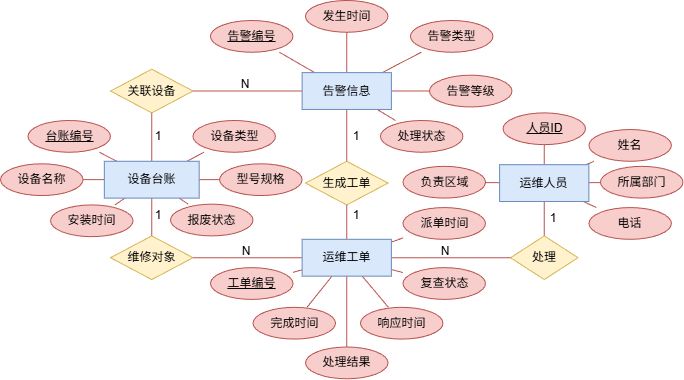

The diagram above was exported from draw.io. Its source (the exported page's mxGraphModel, read from the mxfile embedded in the PNG):
<mxGraphModel dx="549" dy="818" grid="1" gridSize="10" guides="1" tooltips="1" connect="1" arrows="1" fold="1" page="1" pageScale="1" pageWidth="1600" pageHeight="1100" math="0" shadow="0">
  <root>
    <mxCell id="0" />
    <mxCell id="1" parent="0" />
    <mxCell id="6" parent="1" style="shape=rhombus;whiteSpace=wrap;html=1;align=center;verticalAlign=middle;fillColor=#fff2cc;strokeColor=#d6b656;" value="关联设备" vertex="1">
      <mxGeometry height="43.650793650793645" width="82.5" x="440.00000000000006" y="358.73015873015873" as="geometry" />
    </mxCell>
    <mxCell id="7" parent="1" style="shape=rhombus;whiteSpace=wrap;html=1;align=center;verticalAlign=middle;fillColor=#fff2cc;strokeColor=#d6b656;" value="生成工单" vertex="1">
      <mxGeometry height="43.650793650793645" width="82.5" x="635" y="450.77222222222224" as="geometry" />
    </mxCell>
    <mxCell id="8" parent="1" style="shape=rhombus;whiteSpace=wrap;html=1;align=center;verticalAlign=middle;fillColor=#fff2cc;strokeColor=#d6b656;" value="维修对象" vertex="1">
      <mxGeometry height="43.650793650793645" width="82.5" x="440.00000000000006" y="525.3968253968253" as="geometry" />
    </mxCell>
    <mxCell id="9" parent="1" style="shape=rhombus;whiteSpace=wrap;html=1;align=center;verticalAlign=middle;fillColor=#fff2cc;strokeColor=#d6b656;" value="处理" vertex="1">
      <mxGeometry height="43.650793650793645" width="67.5" x="839.9999999999999" y="525.3968253968253" as="geometry" />
    </mxCell>
    <mxCell id="10" parent="1" style="shape=ellipse;whiteSpace=wrap;html=1;align=center;verticalAlign=middle;fillColor=#f8cecc;strokeColor=#b85450;" value="&lt;u&gt;台账编号&lt;/u&gt;" vertex="1">
      <mxGeometry height="31.746031746031743" width="82.5" x="357.5" y="410.00269841269846" as="geometry" />
    </mxCell>
    <mxCell id="11" parent="1" style="shape=ellipse;whiteSpace=wrap;html=1;align=center;verticalAlign=middle;fillColor=#f8cecc;strokeColor=#b85450;" value="设备名称" vertex="1">
      <mxGeometry height="31.746031746031743" width="82.5" x="330" y="453.30523809523805" as="geometry" />
    </mxCell>
    <mxCell id="12" parent="1" style="shape=ellipse;whiteSpace=wrap;html=1;align=center;verticalAlign=middle;fillColor=#f8cecc;strokeColor=#b85450;" value="设备类型" vertex="1">
      <mxGeometry height="31.746031746031743" width="82.5" x="522.5" y="409.99777777777786" as="geometry" />
    </mxCell>
    <mxCell id="13" parent="1" style="shape=ellipse;whiteSpace=wrap;html=1;align=center;verticalAlign=middle;fillColor=#f8cecc;strokeColor=#b85450;" value="型号规格" vertex="1">
      <mxGeometry height="31.746031746031743" width="82.5" x="549.12" y="453.3103174603175" as="geometry" />
    </mxCell>
    <mxCell id="14" parent="1" style="shape=ellipse;whiteSpace=wrap;html=1;align=center;verticalAlign=middle;fillColor=#f8cecc;strokeColor=#b85450;" value="安装时间" vertex="1">
      <mxGeometry height="31.746031746031743" width="82.5" x="380" y="494.4228571428571" as="geometry" />
    </mxCell>
    <mxCell id="15" parent="1" style="shape=ellipse;whiteSpace=wrap;html=1;align=center;verticalAlign=middle;fillColor=#f8cecc;strokeColor=#b85450;" value="报废状态" vertex="1">
      <mxGeometry height="31.746031746031743" width="82.5" x="500" y="493.65539682539685" as="geometry" />
    </mxCell>
    <mxCell id="16" parent="1" style="shape=ellipse;whiteSpace=wrap;html=1;align=center;verticalAlign=middle;fillColor=#f8cecc;strokeColor=#b85450;" value="&lt;u&gt;告警编号&lt;/u&gt;" vertex="1">
      <mxGeometry height="31.746031746031743" width="82.5" x="540" y="309.9995238095238" as="geometry" />
    </mxCell>
    <mxCell id="17" parent="1" style="shape=ellipse;whiteSpace=wrap;html=1;align=center;verticalAlign=middle;fillColor=#f8cecc;strokeColor=#b85450;" value="告警类型" vertex="1">
      <mxGeometry height="31.746031746031743" width="82.5" x="740" y="309.9995238095238" as="geometry" />
    </mxCell>
    <mxCell id="18" parent="1" style="shape=ellipse;whiteSpace=wrap;html=1;align=center;verticalAlign=middle;fillColor=#f8cecc;strokeColor=#b85450;" value="告警等级" vertex="1">
      <mxGeometry height="31.746031746031743" width="82.5" x="759" y="364.6895238095238" as="geometry" />
    </mxCell>
    <mxCell id="19" parent="1" style="shape=ellipse;whiteSpace=wrap;html=1;align=center;verticalAlign=middle;fillColor=#f8cecc;strokeColor=#b85450;" value="发生时间" vertex="1">
      <mxGeometry height="31.746031746031743" width="82.5" x="635" y="290" as="geometry" />
    </mxCell>
    <mxCell id="20" parent="1" style="shape=ellipse;whiteSpace=wrap;html=1;align=center;verticalAlign=middle;fillColor=#f8cecc;strokeColor=#b85450;" value="处理状态" vertex="1">
      <mxGeometry height="31.746031746031743" width="82.5" x="710" y="410" as="geometry" />
    </mxCell>
    <mxCell id="21" parent="1" style="shape=ellipse;whiteSpace=wrap;html=1;align=center;verticalAlign=middle;fillColor=#f8cecc;strokeColor=#b85450;" value="&lt;u&gt;工单编号&lt;/u&gt;" vertex="1">
      <mxGeometry height="31.746031746031743" width="82.5" x="540" y="557.1453968253969" as="geometry" />
    </mxCell>
    <mxCell id="22" parent="1" style="shape=ellipse;whiteSpace=wrap;html=1;align=center;verticalAlign=middle;fillColor=#f8cecc;strokeColor=#b85450;" value="派单时间" vertex="1">
      <mxGeometry height="31.746031746031743" width="82.5" x="732.5" y="497.07539682539687" as="geometry" />
    </mxCell>
    <mxCell id="23" parent="1" style="shape=ellipse;whiteSpace=wrap;html=1;align=center;verticalAlign=middle;fillColor=#f8cecc;strokeColor=#b85450;" value="响应时间" vertex="1">
      <mxGeometry height="31.746031746031743" width="82.5" x="690" y="596.8253968253969" as="geometry" />
    </mxCell>
    <mxCell id="24" parent="1" style="shape=ellipse;whiteSpace=wrap;html=1;align=center;verticalAlign=middle;fillColor=#f8cecc;strokeColor=#b85450;" value="完成时间" vertex="1">
      <mxGeometry height="31.746031746031743" width="82.5" x="582.5" y="596.8279365079364" as="geometry" />
    </mxCell>
    <mxCell id="25" parent="1" style="shape=ellipse;whiteSpace=wrap;html=1;align=center;verticalAlign=middle;fillColor=#f8cecc;strokeColor=#b85450;" value="处理结果" vertex="1">
      <mxGeometry height="31.746031746031743" width="82.5" x="635" y="636.5079365079365" as="geometry" />
    </mxCell>
    <mxCell id="26" parent="1" style="shape=ellipse;whiteSpace=wrap;html=1;align=center;verticalAlign=middle;fillColor=#f8cecc;strokeColor=#b85450;" value="复查状态" vertex="1">
      <mxGeometry height="31.746031746031743" width="82.5" x="732.5" y="557.1379365079365" as="geometry" />
    </mxCell>
    <mxCell id="27" parent="1" style="shape=ellipse;whiteSpace=wrap;html=1;align=center;verticalAlign=middle;fillColor=#f8cecc;strokeColor=#b85450;" value="&lt;u&gt;人员ID&lt;/u&gt;" vertex="1">
      <mxGeometry height="31.746031746031743" width="82.5" x="832.5" y="402.38380952380953" as="geometry" />
    </mxCell>
    <mxCell id="28" parent="1" style="shape=ellipse;whiteSpace=wrap;html=1;align=center;verticalAlign=middle;fillColor=#f8cecc;strokeColor=#b85450;" value="姓名" vertex="1">
      <mxGeometry height="31.746031746031743" width="82.5" x="918.38" y="419.02634920634915" as="geometry" />
    </mxCell>
    <mxCell id="29" parent="1" style="shape=ellipse;whiteSpace=wrap;html=1;align=center;verticalAlign=middle;fillColor=#f8cecc;strokeColor=#b85450;" value="所属部门" vertex="1">
      <mxGeometry height="31.746031746031743" width="82.5" x="930" y="455.8388888888889" as="geometry" />
    </mxCell>
    <mxCell id="30" parent="1" style="shape=ellipse;whiteSpace=wrap;html=1;align=center;verticalAlign=middle;fillColor=#f8cecc;strokeColor=#b85450;" value="电话" vertex="1">
      <mxGeometry height="31.746031746031743" width="82.5" x="918.38" y="497.07142857142856" as="geometry" />
    </mxCell>
    <mxCell id="31" parent="1" style="shape=ellipse;whiteSpace=wrap;html=1;align=center;verticalAlign=middle;fillColor=#f8cecc;strokeColor=#b85450;" value="负责区域" vertex="1">
      <mxGeometry height="31.746031746031743" width="82.5" x="732.5" y="455.83396825396824" as="geometry" />
    </mxCell>
    <mxCell id="40" edge="1" parent="1" source="2" style="endArrow=none;startArrow=none;html=1;rounded=0;fillColor=#f8cecc;strokeColor=#b85450;" target="6" value="">
      <mxGeometry relative="1" as="geometry" />
    </mxCell>
    <mxCell id="41" edge="1" parent="1" source="3" style="endArrow=none;startArrow=none;html=1;rounded=0;fillColor=#f8cecc;strokeColor=#b85450;" target="6" value="">
      <mxGeometry relative="1" as="geometry" />
    </mxCell>
    <mxCell id="42" edge="1" parent="1" source="3" style="endArrow=none;startArrow=none;html=1;rounded=0;fillColor=#f8cecc;strokeColor=#b85450;" target="7" value="">
      <mxGeometry relative="1" as="geometry" />
    </mxCell>
    <mxCell id="43" edge="1" parent="1" source="4" style="endArrow=none;startArrow=none;html=1;rounded=0;fillColor=#f8cecc;strokeColor=#b85450;" target="7" value="">
      <mxGeometry relative="1" as="geometry" />
    </mxCell>
    <mxCell id="44" edge="1" parent="1" source="2" style="endArrow=none;startArrow=none;html=1;rounded=0;fillColor=#f8cecc;strokeColor=#b85450;" target="8" value="">
      <mxGeometry relative="1" as="geometry" />
    </mxCell>
    <mxCell id="45" edge="1" parent="1" source="4" style="endArrow=none;startArrow=none;html=1;rounded=0;fillColor=#f8cecc;strokeColor=#b85450;" target="8" value="">
      <mxGeometry relative="1" as="geometry" />
    </mxCell>
    <mxCell id="46" edge="1" parent="1" source="5" style="endArrow=none;startArrow=none;html=1;rounded=0;fillColor=#f8cecc;strokeColor=#b85450;" target="9" value="">
      <mxGeometry relative="1" as="geometry" />
    </mxCell>
    <mxCell id="47" edge="1" parent="1" source="4" style="endArrow=none;startArrow=none;html=1;rounded=0;fillColor=#f8cecc;strokeColor=#b85450;" target="9" value="">
      <mxGeometry relative="1" as="geometry" />
    </mxCell>
    <mxCell id="48" edge="1" parent="1" source="2" style="endArrow=none;startArrow=none;html=1;rounded=0;fillColor=#f8cecc;strokeColor=#b85450;" target="10" value="">
      <mxGeometry relative="1" as="geometry" />
    </mxCell>
    <mxCell id="49" edge="1" parent="1" source="2" style="endArrow=none;startArrow=none;html=1;rounded=0;fillColor=#f8cecc;strokeColor=#b85450;" target="11" value="">
      <mxGeometry relative="1" as="geometry" />
    </mxCell>
    <mxCell id="50" edge="1" parent="1" source="2" style="endArrow=none;startArrow=none;html=1;rounded=0;fillColor=#f8cecc;strokeColor=#b85450;" target="12" value="">
      <mxGeometry relative="1" as="geometry" />
    </mxCell>
    <mxCell id="51" edge="1" parent="1" source="2" style="endArrow=none;startArrow=none;html=1;rounded=0;fillColor=#f8cecc;strokeColor=#b85450;" target="13" value="">
      <mxGeometry relative="1" as="geometry" />
    </mxCell>
    <mxCell id="52" edge="1" parent="1" source="2" style="endArrow=none;startArrow=none;html=1;rounded=0;fillColor=#f8cecc;strokeColor=#b85450;" target="14" value="">
      <mxGeometry relative="1" as="geometry" />
    </mxCell>
    <mxCell id="53" edge="1" parent="1" source="2" style="endArrow=none;startArrow=none;html=1;rounded=0;fillColor=#f8cecc;strokeColor=#b85450;" target="15" value="">
      <mxGeometry relative="1" as="geometry" />
    </mxCell>
    <mxCell id="54" edge="1" parent="1" source="3" style="endArrow=none;startArrow=none;html=1;rounded=0;fillColor=#f8cecc;strokeColor=#b85450;" target="16" value="">
      <mxGeometry relative="1" as="geometry" />
    </mxCell>
    <mxCell id="55" edge="1" parent="1" source="3" style="endArrow=none;startArrow=none;html=1;rounded=0;fillColor=#f8cecc;strokeColor=#b85450;" target="17" value="">
      <mxGeometry relative="1" as="geometry" />
    </mxCell>
    <mxCell id="56" edge="1" parent="1" source="3" style="endArrow=none;startArrow=none;html=1;rounded=0;fillColor=#f8cecc;strokeColor=#b85450;" target="18" value="">
      <mxGeometry relative="1" as="geometry" />
    </mxCell>
    <mxCell id="57" edge="1" parent="1" source="3" style="endArrow=none;startArrow=none;html=1;rounded=0;fillColor=#f8cecc;strokeColor=#b85450;" target="19" value="">
      <mxGeometry relative="1" as="geometry" />
    </mxCell>
    <mxCell id="58" edge="1" parent="1" source="3" style="endArrow=none;startArrow=none;html=1;rounded=0;fillColor=#f8cecc;strokeColor=#b85450;" target="20" value="">
      <mxGeometry relative="1" as="geometry" />
    </mxCell>
    <mxCell id="59" edge="1" parent="1" source="4" style="endArrow=none;startArrow=none;html=1;rounded=0;fillColor=#f8cecc;strokeColor=#b85450;" target="21" value="">
      <mxGeometry relative="1" as="geometry" />
    </mxCell>
    <mxCell id="60" edge="1" parent="1" source="4" style="endArrow=none;startArrow=none;html=1;rounded=0;fillColor=#f8cecc;strokeColor=#b85450;" target="22" value="">
      <mxGeometry relative="1" as="geometry" />
    </mxCell>
    <mxCell id="61" edge="1" parent="1" source="4" style="endArrow=none;startArrow=none;html=1;rounded=0;fillColor=#f8cecc;strokeColor=#b85450;" target="23" value="">
      <mxGeometry relative="1" as="geometry" />
    </mxCell>
    <mxCell id="62" edge="1" parent="1" source="4" style="endArrow=none;startArrow=none;html=1;rounded=0;fillColor=#f8cecc;strokeColor=#b85450;" target="24" value="">
      <mxGeometry relative="1" as="geometry" />
    </mxCell>
    <mxCell id="63" edge="1" parent="1" source="4" style="endArrow=none;startArrow=none;html=1;rounded=0;fillColor=#f8cecc;strokeColor=#b85450;" target="25" value="">
      <mxGeometry relative="1" as="geometry" />
    </mxCell>
    <mxCell id="64" edge="1" parent="1" source="4" style="endArrow=none;startArrow=none;html=1;rounded=0;fillColor=#f8cecc;strokeColor=#b85450;" target="26" value="">
      <mxGeometry relative="1" as="geometry" />
    </mxCell>
    <mxCell id="65" edge="1" parent="1" source="5" style="endArrow=none;startArrow=none;html=1;rounded=0;fillColor=#f8cecc;strokeColor=#b85450;" target="27" value="">
      <mxGeometry relative="1" as="geometry" />
    </mxCell>
    <mxCell id="66" edge="1" parent="1" source="5" style="endArrow=none;startArrow=none;html=1;rounded=0;fillColor=#f8cecc;strokeColor=#b85450;" target="28" value="">
      <mxGeometry relative="1" as="geometry" />
    </mxCell>
    <mxCell id="67" edge="1" parent="1" source="5" style="endArrow=none;startArrow=none;html=1;rounded=0;fillColor=#f8cecc;strokeColor=#b85450;" target="29" value="">
      <mxGeometry relative="1" as="geometry" />
    </mxCell>
    <mxCell id="68" edge="1" parent="1" source="5" style="endArrow=none;startArrow=none;html=1;rounded=0;fillColor=#f8cecc;strokeColor=#b85450;" target="30" value="">
      <mxGeometry relative="1" as="geometry" />
    </mxCell>
    <mxCell id="69" edge="1" parent="1" source="5" style="endArrow=none;startArrow=none;html=1;rounded=0;fillColor=#f8cecc;strokeColor=#b85450;" target="31" value="">
      <mxGeometry relative="1" as="geometry" />
    </mxCell>
    <mxCell id="2" parent="1" style="rounded=0;whiteSpace=wrap;html=1;align=center;verticalAlign=middle;fillColor=#dae8fc;strokeColor=#6c8ebf;" value="设备台账" vertex="1">
      <mxGeometry height="36.81600000000001" width="94.83796296296296" x="433.83" y="450.77000000000004" as="geometry" />
    </mxCell>
    <mxCell id="3" parent="1" style="rounded=0;whiteSpace=wrap;html=1;align=center;verticalAlign=middle;fillColor=#dae8fc;strokeColor=#6c8ebf;" value="告警信息" vertex="1">
      <mxGeometry height="36.81600000000001" width="89.25925925925925" x="631.6216666666667" y="362.15000000000003" as="geometry" />
    </mxCell>
    <mxCell id="4" parent="1" style="rounded=0;whiteSpace=wrap;html=1;align=center;verticalAlign=middle;fillColor=#dae8fc;strokeColor=#6c8ebf;" value="运维工单" vertex="1">
      <mxGeometry height="36.81600000000001" width="89.25925925925925" x="631.6216666666667" y="528.814" as="geometry" />
    </mxCell>
    <mxCell id="5" parent="1" style="rounded=0;whiteSpace=wrap;html=1;align=center;verticalAlign=middle;fillColor=#dae8fc;strokeColor=#6c8ebf;" value="运维人员" vertex="1">
      <mxGeometry height="36.81600000000001" width="89.25925925925925" x="829.1207407407408" y="454.194" as="geometry" />
    </mxCell>
    <mxCell id="rmtysCHclJ7v6xHtglR_-76" parent="1" style="text;html=1;resizable=0;align=center;verticalAlign=middle;whiteSpace=wrap;" value="1" vertex="1">
      <mxGeometry height="22" width="70" x="452.5" y="414.88" as="geometry" />
    </mxCell>
    <mxCell id="rmtysCHclJ7v6xHtglR_-77" parent="1" style="text;html=1;resizable=0;align=center;verticalAlign=middle;whiteSpace=wrap;" value="1" vertex="1">
      <mxGeometry height="22" width="70" x="452.5" y="494.41999999999996" as="geometry" />
    </mxCell>
    <mxCell id="rmtysCHclJ7v6xHtglR_-78" parent="1" style="text;html=1;resizable=0;align=center;verticalAlign=middle;whiteSpace=wrap;" value="1" vertex="1">
      <mxGeometry height="22" width="70" x="650.88" y="414.87" as="geometry" />
    </mxCell>
    <mxCell id="rmtysCHclJ7v6xHtglR_-79" parent="1" style="text;html=1;resizable=0;align=center;verticalAlign=middle;whiteSpace=wrap;" value="1" vertex="1">
      <mxGeometry height="22" width="70" x="650.88" y="493.66" as="geometry" />
    </mxCell>
    <mxCell id="rmtysCHclJ7v6xHtglR_-80" parent="1" style="text;html=1;resizable=0;align=center;verticalAlign=middle;whiteSpace=wrap;" value="1" vertex="1">
      <mxGeometry height="22" width="70" x="848.38" y="497.08000000000004" as="geometry" />
    </mxCell>
    <mxCell id="rmtysCHclJ7v6xHtglR_-81" parent="1" style="text;html=1;resizable=0;align=center;verticalAlign=middle;whiteSpace=wrap;" value="N" vertex="1">
      <mxGeometry height="22" width="70" x="740" y="530" as="geometry" />
    </mxCell>
    <mxCell id="rmtysCHclJ7v6xHtglR_-82" parent="1" style="text;html=1;resizable=0;align=center;verticalAlign=middle;whiteSpace=wrap;" value="N" vertex="1">
      <mxGeometry height="22" width="70" x="540" y="363.38" as="geometry" />
    </mxCell>
    <mxCell id="rmtysCHclJ7v6xHtglR_-83" parent="1" style="text;html=1;resizable=0;align=center;verticalAlign=middle;whiteSpace=wrap;" value="N" vertex="1">
      <mxGeometry height="22" width="70" x="541" y="530" as="geometry" />
    </mxCell>
  </root>
</mxGraphModel>